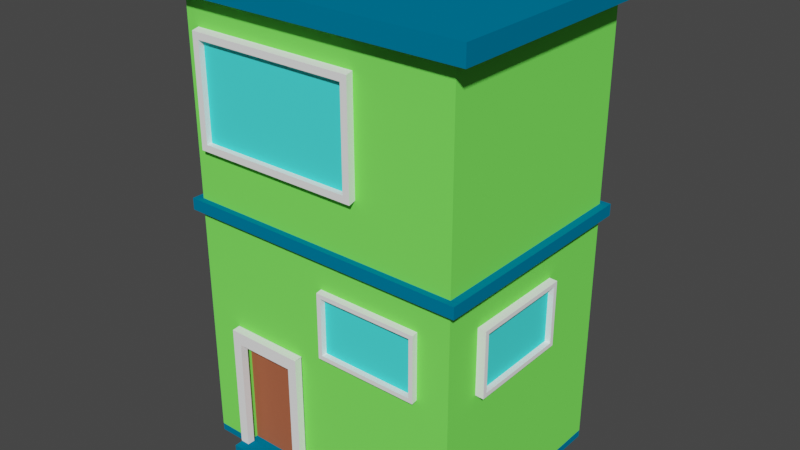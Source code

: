 # Source: buildingvgreen.blend  (saved by Blender 3.3.6; exported with 4.5.12 LTS)
import bpy
from mathutils import Matrix  # noqa: F401  (used for matrix-valued properties, if any)

bpy.ops.wm.read_factory_settings(use_empty=True)
scene = bpy.context.scene
scene.name = 'Scene'

# ---- collections
col_collection = bpy.data.collections.new('Collection'); scene.collection.children.link(col_collection)

# ---- materials (node trees are filled in below, after node groups)
mat_material = bpy.data.materials.new('Material')
mat_material.alpha_threshold = 0.0
mat_material.use_transparent_shadow = False
mat_material.roughness = 0.5
mat_material.line_color = (0.0, 0.0, 0.0, 1.0)
mat_building = bpy.data.materials.new('building')
mat_building.use_transparent_shadow = False
mat_building.diffuse_color = (0.2094, 1.0, 0.1156, 1.0)
mat_building.roughness = 0.6313
mat_window_sill = bpy.data.materials.new('window sill')
mat_window_sill.use_transparent_shadow = False
mat_window_sill.diffuse_color = (1.0, 1.0, 1.0, 1.0)
mat_window = bpy.data.materials.new('window')
mat_window.use_transparent_shadow = False
mat_window.diffuse_color = (0.07325, 0.9285, 0.8966, 1.0)
mat_foundation = bpy.data.materials.new('foundation')
mat_foundation.use_transparent_shadow = False
mat_foundation.diffuse_color = (0.0, 0.1814, 0.3299, 1.0)
mat_frame = bpy.data.materials.new('frame')
mat_frame.use_transparent_shadow = False
mat_frame.diffuse_color = (0.7447, 0.7712, 0.8, 1.0)
mat_door = bpy.data.materials.new('door')
mat_door.use_transparent_shadow = False
mat_door.diffuse_color = (0.4189, 0.1216, 0.06126, 1.0)
mat_handle = bpy.data.materials.new('handle')
mat_handle.use_transparent_shadow = False
mat_handle.diffuse_color = (0.5457, 0.4207, 0.01294, 1.0)
mat_handle.roughness = 0.1836

# ---- material node trees
mat_material.use_nodes = True; mat_material.node_tree.nodes.clear()
_N = mat_material.node_tree.nodes; _L = mat_material.node_tree.links
n0 = _N.new('ShaderNodeOutputMaterial'); n0.name = 'Material Output'; n0.location = (300, 300)
n1 = _N.new('ShaderNodeBsdfPrincipled'); n1.name = 'Principled BSDF'; n1.location = (10, 300)
n1.distribution = 'GGX'
n1.subsurface_method = 'RANDOM_WALK_SKIN'
n1.inputs[3].default_value = 1.45
n1.inputs[27].default_value = (0.0, 0.0, 0.0, 1.0)
n1.inputs[28].default_value = 1.0
_L.new(n1.outputs[0], n0.inputs[0])
n0.is_active_output = True
mat_frame.use_nodes = True; mat_frame.node_tree.nodes.clear()
_N = mat_frame.node_tree.nodes; _L = mat_frame.node_tree.links
n0 = _N.new('ShaderNodeBsdfPrincipled'); n0.name = 'Principled BSDF'; n0.location = (10, 300)
n0.distribution = 'GGX'
n0.subsurface_method = 'RANDOM_WALK_SKIN'
n0.inputs[0].default_value = (0.8, 0.453, 0.03305, 1.0)
n0.inputs[3].default_value = 1.45
n0.inputs[27].default_value = (0.0, 0.0, 0.0, 1.0)
n0.inputs[28].default_value = 1.0
n1 = _N.new('ShaderNodeOutputMaterial'); n1.name = 'Material Output'; n1.location = (300, 300)
_L.new(n0.outputs[0], n1.inputs[0])
n1.is_active_output = True

# ---- world
world_world = bpy.data.worlds.new('World'); scene.world = world_world
world_world.use_nodes = True; world_world.node_tree.nodes.clear()
_N = world_world.node_tree.nodes; _L = world_world.node_tree.links
n0 = _N.new('ShaderNodeOutputWorld'); n0.name = 'World Output'; n0.location = (300, 300)
n1 = _N.new('ShaderNodeBackground'); n1.name = 'Background'; n1.location = (10, 300)
n1.inputs[0].default_value = (0.05088, 0.05088, 0.05088, 1.0)
_L.new(n1.outputs[0], n0.inputs[0])
n0.is_active_output = True
world_world.color = (0.05088, 0.05088, 0.05088)
world_world.use_sun_shadow = False
world_world.sun_shadow_jitter_overblur = 0.0

# ---- meshes
me_cube = bpy.data.meshes.new('Cube')
me_cube.from_pydata([(9.814, 5.18, 21.12), (9.814, 5.18, -3.837), (9.814, -7.134, 21.12), (9.814, -7.134, -3.837), (-5.98, 5.18, 21.12), (-5.98, 5.18, -3.837), (-5.98, -7.134, 21.12), (-5.98, -7.134, -3.837), (-1.0, -1.0, 0.0), (1.0, -1.0, 0.0), (-1.0, 1.0, 0.0), (1.0, 1.0, 0.0), (0.2609, -7.134, -4.257), (-3.698, 5.18, -4.257), (-5.98, -7.134, -4.257), (-5.98, 5.18, -4.257), (9.814, 5.18, 10.29), (-5.98, -7.134, 10.29), (9.814, -7.134, 10.29), (-5.98, 5.18, 10.29), (9.814, 5.18, 9.632), (9.814, -7.134, 9.632), (-5.98, 5.18, 9.632), (-5.98, -7.134, 9.632), (-6.414, -7.472, 9.632), (-6.414, -7.472, 10.29), (-6.414, 5.519, 10.29), (10.25, 5.519, 10.29), (10.25, -7.472, 10.29), (10.25, 5.519, 9.632), (10.25, -7.472, 9.632), (-6.414, 5.519, 9.632), (10.89, -7.975, 21.12), (-7.058, -7.975, 21.12), (10.89, 6.021, 21.12), (-7.058, 6.021, 21.12), (10.89, -7.975, 22.16), (-7.058, -7.975, 22.16), (10.89, 6.021, 22.16), (-7.058, 6.021, 22.16), (10.89, -7.975, 22.16), (-7.058, -7.975, 22.16), (10.89, 6.021, 22.16), (-7.058, 6.021, 22.16), (9.295, 4.776, 22.16), (-5.461, 4.776, 22.16), (-5.461, -6.729, 22.16), (9.295, -6.729, 22.16), (-5.461, 4.776, 21.32), (9.295, 4.776, 21.32), (9.295, -6.729, 21.32), (-5.461, -6.729, 21.32), (-3.698, 5.18, -3.837), (-3.698, -7.134, 21.12), (-3.698, -7.134, -3.837), (-3.698, 5.18, 21.12), (-3.698, 5.18, 10.29), (-3.698, -7.134, 10.29), (-3.698, -7.134, 9.632), (-3.698, 5.18, 9.632), (-4.006, 5.519, 10.29), (-4.006, -7.472, 10.29), (-4.006, -7.472, 9.632), (-4.006, 5.519, 9.632), (-4.464, -7.975, 21.12), (-4.464, 6.021, 21.12), (-4.464, -7.975, 22.16), (-4.464, 6.021, 22.16), (-4.464, -7.975, 22.16), (-4.464, 6.021, 22.16), (-3.329, 4.776, 22.16), (-3.329, -6.729, 22.16), (-3.329, 4.776, 21.32), (-3.329, -6.729, 21.32), (0.2609, -7.134, -3.837), (0.2609, 5.18, 21.12), (0.2609, 5.18, 10.29), (0.2609, 5.18, 9.632), (0.1699, 5.519, 10.29), (0.1699, 5.519, 9.632), (0.03479, 6.021, 21.12), (0.03479, 6.021, 22.16), (0.03479, 6.021, 22.16), (0.3698, 4.776, 22.16), (0.3698, 4.776, 21.32), (0.2609, 5.18, -3.837), (0.2609, -7.134, 21.12), (0.2609, -7.134, 10.29), (0.2609, -7.134, 9.632), (0.1699, -7.472, 10.29), (0.1699, -7.472, 9.632), (0.03479, -7.975, 21.12), (0.03479, -7.975, 22.16), (0.03479, -7.975, 22.16), (0.3698, -6.729, 22.16), (0.3698, -6.729, 21.32), (9.814, 5.18, 2.768), (9.814, -7.134, 2.768), (-5.98, 5.18, 2.768), (-5.98, -7.134, 2.768), (-3.698, 5.18, 2.768), (-3.698, -7.134, 2.768), (0.2609, -7.134, 2.768), (0.2609, 5.18, 2.768), (-3.698, -6.701, 2.768), (-3.698, -6.701, -3.837), (0.2609, -6.701, -3.837), (0.2609, -6.701, 2.768), (-3.992, -7.166, -3.79), (0.5555, -7.166, -3.79), (-3.992, -7.166, 3.447), (0.5555, -7.166, 3.447), (-3.992, -6.669, 3.447), (-3.992, -6.669, -4.141), (0.5555, -6.669, -4.141), (0.5555, -6.669, 3.447), (-3.992, -7.6, 3.416), (-3.992, -7.6, -3.79), (0.5555, -7.6, 3.416), (0.5555, -7.6, -3.79), (-3.992, -6.235, 3.416), (-3.992, -6.235, -4.172), (0.5555, -6.235, 3.416), (0.5555, -6.235, -4.172), (9.814, -7.134, -4.257), (9.814, 5.18, -4.257), (0.2609, 5.18, -4.257), (-3.698, -7.134, -4.257), (-3.968, -7.134, -3.808), (0.5316, -7.134, -3.808), (-3.968, -7.134, -4.286), (0.5316, -7.134, -4.286), (-3.452, -7.166, 2.721), (-3.452, -7.166, -3.79), (0.01486, -7.166, 2.721), (0.01486, -7.166, -3.79), (-3.452, -7.6, 2.697), (-3.452, -7.6, -3.79), (0.01486, -7.6, 2.697), (0.01486, -7.6, -3.79), (0.01486, -6.235, 2.697), (-3.452, -6.235, 2.697), (-3.968, -8.093, -3.808), (0.5316, -8.093, -3.808), (-3.968, -8.093, -4.286), (0.5316, -8.093, -4.286), (-0.5138, -6.956, -0.319), (-0.5807, -6.549, -0.2895), (-0.5568, -6.952, -0.4714), (-0.6236, -6.545, -0.4419), (-0.4809, -6.93, -0.6086), (-0.5477, -6.523, -0.5791), (-0.3306, -6.902, -0.6502), (-0.3975, -6.495, -0.6207), (-0.194, -6.885, -0.5719), (-0.2609, -6.478, -0.5424), (-0.1511, -6.889, -0.4195), (-0.2179, -6.482, -0.39), (-0.227, -6.912, -0.2824), (-0.2938, -6.504, -0.2529), (-0.3772, -6.939, -0.2407), (-0.4441, -6.532, -0.2112), (2.123, -7.487, 4.219), (8.019, -7.487, 4.219), (2.123, -7.487, 7.916), (8.019, -7.487, 7.916), (2.358, -7.487, 4.454), (7.784, -7.487, 4.454), (7.784, -7.487, 7.681), (2.358, -7.487, 7.681), (2.358, -6.732, 7.681), (2.358, -6.732, 4.454), (7.784, -6.732, 4.454), (7.784, -6.732, 7.681), (2.084, -6.873, 4.281), (7.98, -6.873, 4.281), (2.084, -6.873, 7.979), (7.98, -6.873, 7.979), (2.162, -7.173, 4.293), (7.948, -7.173, 4.293), (2.162, -7.173, 7.678), (7.948, -7.173, 7.678), (10.26, -5.021, 4.168), (10.23, 0.8759, 4.168), (10.26, -5.021, 7.865), (10.23, 0.8759, 7.865), (10.26, -4.785, 4.403), (10.23, 0.6408, 4.403), (10.23, 0.6408, 7.63), (10.26, -4.785, 7.63), (9.506, -4.79, 7.63), (9.506, -4.79, 4.403), (9.475, 0.6364, 4.403), (9.475, 0.6364, 7.63), (9.649, -5.063, 4.23), (9.615, 0.8329, 4.23), (9.649, -5.063, 7.927), (9.615, 0.8329, 7.927), (9.949, -4.984, 4.242), (9.915, 0.8024, 4.242), (9.949, -4.984, 7.627), (9.915, 0.8024, 7.627), (-5.203, -7.575, 13.29), (4.461, -7.575, 13.29), (-5.203, -7.575, 19.33), (4.461, -7.575, 19.33), (-4.817, -7.575, 13.67), (4.076, -7.575, 13.67), (4.076, -7.575, 18.95), (-4.817, -7.575, 18.95), (-4.817, -6.821, 18.95), (-4.817, -6.821, 13.67), (4.076, -6.821, 13.67), (4.076, -6.821, 18.95), (-5.267, -6.961, 13.39), (4.396, -6.961, 13.39), (-5.267, -6.961, 19.43), (4.396, -6.961, 19.43), (-5.14, -7.262, 13.41), (4.343, -7.262, 13.41), (-5.14, -7.262, 18.94), (4.343, -7.262, 18.94)], [], [(55, 4, 35, 65), (57, 53, 6, 17), (17, 6, 4, 19), (54, 7, 14, 127), (16, 0, 2, 18), (76, 75, 0, 16), (8, 9, 11, 10), (126, 125, 124, 12), (59, 22, 31, 63), (17, 19, 26, 25), (88, 21, 30, 90), (21, 20, 29, 30), (101, 58, 23, 99), (99, 23, 22, 98), (96, 20, 21, 97), (103, 77, 20, 96), (79, 78, 27, 29), (29, 27, 28, 30), (24, 25, 26, 31), (62, 61, 25, 24), (76, 16, 27, 78), (22, 23, 24, 31), (57, 17, 25, 61), (16, 18, 28, 27), (65, 35, 43, 67), (86, 2, 32, 91), (4, 6, 33, 35), (2, 0, 34, 32), (94, 47, 50, 95), (32, 34, 42, 40), (35, 33, 41, 43), (91, 32, 40, 92), (68, 37, 41, 66), (38, 36, 40, 42), (37, 39, 43, 41), (82, 38, 42, 81), (69, 39, 45, 70), (39, 37, 46, 45), (93, 36, 47, 94), (36, 38, 44, 47), (72, 48, 51, 73), (47, 44, 49, 50), (45, 46, 51, 48), (70, 45, 48, 72), (83, 70, 72, 84), (84, 72, 73, 95), (37, 68, 71, 46), (82, 69, 70, 83), (39, 69, 67, 43), (93, 68, 66, 92), (33, 64, 66, 41), (46, 71, 73, 51), (6, 53, 64, 33), (80, 65, 67, 81), (87, 57, 61, 89), (19, 56, 60, 26), (90, 89, 61, 62), (31, 26, 60, 63), (98, 22, 59, 100), (102, 88, 58, 101), (23, 58, 62, 24), (77, 59, 63, 79), (19, 4, 55, 56), (3, 74, 12, 124), (87, 86, 53, 57), (75, 55, 65, 80), (0, 75, 80, 34), (18, 2, 86, 87), (20, 77, 79, 29), (97, 21, 88, 102), (30, 28, 89, 90), (18, 87, 89, 28), (34, 80, 81, 42), (36, 93, 92, 40), (38, 82, 83, 44), (49, 84, 95, 50), (44, 83, 84, 49), (68, 93, 94, 71), (69, 82, 81, 67), (64, 91, 92, 66), (71, 94, 95, 73), (53, 86, 91, 64), (56, 76, 78, 60), (63, 60, 78, 79), (100, 59, 77, 103), (58, 88, 90, 62), (56, 55, 75, 76), (5, 52, 13, 15), (52, 100, 103, 85), (3, 97, 102, 74), (101, 54, 105, 104), (5, 98, 100, 52), (85, 103, 96, 1), (1, 96, 97, 3), (7, 99, 98, 5), (54, 101, 99, 7), (106, 107, 104, 105), (54, 74, 106, 105), (74, 102, 107, 106), (102, 101, 104, 107), (110, 112, 113, 108), (109, 114, 115, 111), (111, 115, 112, 110), (116, 117, 121, 120), (119, 118, 122, 123), (118, 116, 136, 138), (120, 122, 140, 141), (112, 115, 122, 120), (113, 112, 120, 121), (111, 118, 138, 134), (114, 109, 119, 123), (108, 113, 121, 117), (115, 114, 123, 122), (111, 110, 116, 118), (15, 13, 127, 14), (13, 126, 12, 127), (85, 1, 125, 126), (54, 127, 130, 128), (52, 85, 126, 13), (7, 5, 15, 14), (1, 3, 124, 125), (128, 130, 144, 142), (74, 54, 128, 129), (127, 12, 131, 130), (12, 74, 129, 131), (138, 136, 141, 140), (132, 133, 137, 136), (135, 134, 138, 139), (122, 118, 138, 140), (119, 109, 135, 139), (108, 117, 137, 133), (117, 116, 136, 137), (116, 120, 141, 136), (110, 108, 133, 132), (116, 110, 132, 136), (118, 119, 139, 138), (109, 111, 134, 135), (143, 142, 144, 145), (130, 131, 145, 144), (131, 129, 143, 145), (129, 128, 142, 143), (146, 147, 149, 148), (148, 149, 151, 150), (150, 151, 153, 152), (152, 153, 155, 154), (154, 155, 157, 156), (156, 157, 159, 158), (149, 147, 161, 159, 157, 155, 153, 151), (158, 159, 161, 160), (160, 161, 147, 146), (146, 148, 150, 152, 154, 156, 158, 160), (167, 168, 173, 172), (162, 163, 167, 166), (163, 165, 168, 167), (165, 164, 169, 168), (164, 162, 166, 169), (171, 172, 173, 170), (169, 166, 171, 170), (168, 169, 170, 173), (166, 167, 172, 171), (163, 162, 174, 175), (162, 164, 176, 174), (164, 165, 177, 176), (165, 163, 175, 177), (178, 179, 181, 180), (187, 188, 193, 192), (182, 183, 187, 186), (183, 185, 188, 187), (185, 184, 189, 188), (184, 182, 186, 189), (191, 192, 193, 190), (189, 186, 191, 190), (188, 189, 190, 193), (186, 187, 192, 191), (183, 182, 194, 195), (182, 184, 196, 194), (184, 185, 197, 196), (185, 183, 195, 197), (198, 199, 201, 200), (207, 208, 213, 212), (202, 203, 207, 206), (203, 205, 208, 207), (205, 204, 209, 208), (204, 202, 206, 209), (211, 212, 213, 210), (209, 206, 211, 210), (208, 209, 210, 213), (206, 207, 212, 211), (203, 202, 214, 215), (202, 204, 216, 214), (204, 205, 217, 216), (205, 203, 215, 217), (218, 219, 221, 220)])
me_cube.polygons.foreach_set('material_index', [4, 1, 1, 4, 1, 1, 0, 4, 4, 4, 4, 4, 1, 1, 1, 1, 4, 4, 4, 4, 4, 4, 4, 4, 4, 4, 4, 4, 4, 4, 4, 4, 4, 4, 4, 4, 4, 4, 4, 4, 4, 4, 4, 4, 4, 4, 4, 4, 4, 4, 4, 4, 4, 4, 4, 4, 4, 4, 1, 1, 4, 4, 1, 4, 1, 4, 4, 1, 4, 1, 4, 4, 4, 4, 4, 4, 4, 4, 4, 4, 4, 4, 4, 4, 1, 4, 1, 4, 1, 1, 1, 1, 1, 1, 1, 1, 6, 4, 4, 1, 0, 0, 0, 2, 2, 2, 0, 0, 0, 2, 2, 2, 0, 2, 1, 4, 4, 4, 4, 4, 4, 4, 4, 4, 4, 2, 2, 2, 2, 2, 2, 2, 2, 0, 2, 2, 0, 4, 1, 4, 4, 7, 7, 7, 7, 7, 7, 0, 7, 7, 7, 2, 2, 2, 2, 2, 2, 2, 2, 2, 2, 2, 2, 2, 3, 2, 2, 2, 2, 2, 2, 2, 2, 2, 2, 2, 2, 2, 3, 2, 2, 2, 2, 2, 2, 2, 2, 2, 2, 2, 2, 2, 3])
_uv = me_cube.uv_layers.new(name='UVMap')
_uv.uv.foreach_set('vector', [0.625, 0.2861, 0.625, 0.25, 0.625, 0.25, 0.625, 0.2861, 0.5165, 0.9639, 0.625, 0.9639, 0.625, 1.0, 0.5165, 1.0, 0.5165, 0.0, 0.625, 0.0, 0.625, 0.25, 0.5165, 0.25, 0.375, 0.9639, 0.375, 1.0, 0.375, 1.0, 0.375, 0.9639, 0.5165, 0.5, 0.625, 0.5, 0.625, 0.75, 0.5165, 0.75, 0.5165, 0.3488, 0.625, 0.3488, 0.625, 0.5, 0.5165, 0.5, 0.0, 0.0, 1.0, 0.0, 1.0, 1.0, 0.0, 1.0, 0.2238, 0.5, 0.375, 0.5, 0.375, 0.75, 0.2238, 0.75, 0.5099, 0.2861, 0.5099, 0.25, 0.5099, 0.25, 0.5099, 0.2861, 0.5165, 0.0, 0.5165, 0.25, 0.5165, 0.25, 0.5165, 0.0, 0.5099, 0.9012, 0.5099, 0.75, 0.5099, 0.75, 0.5099, 0.9012, 0.5099, 0.75, 0.5099, 0.5, 0.5099, 0.5, 0.5099, 0.75, 0.4412, 0.9639, 0.5099, 0.9639, 0.5099, 1.0, 0.4412, 1.0, 0.4412, 0.0, 0.5099, 0.0, 0.5099, 0.25, 0.4412, 0.25, 0.4412, 0.5, 0.5099, 0.5, 0.5099, 0.75, 0.4412, 0.75, 0.4412, 0.3488, 0.5099, 0.3488, 0.5099, 0.5, 0.4412, 0.5, 0.5099, 0.3488, 0.5165, 0.3488, 0.5165, 0.5, 0.5099, 0.5, 0.5099, 0.5, 0.5165, 0.5, 0.5165, 0.75, 0.5099, 0.75, 0.5099, 0.0, 0.5165, 0.0, 0.5165, 0.25, 0.5099, 0.25, 0.5099, 0.9639, 0.5165, 0.9639, 0.5165, 1.0, 0.5099, 1.0, 0.5165, 0.3488, 0.5165, 0.5, 0.5165, 0.5, 0.5165, 0.3488, 0.5099, 0.25, 0.5099, 0.0, 0.5099, 0.0, 0.5099, 0.25, 0.5165, 0.9639, 0.5165, 1.0, 0.5165, 1.0, 0.5165, 0.9639, 0.5165, 0.5, 0.5165, 0.75, 0.5165, 0.75, 0.5165, 0.5, 0.625, 0.2861, 0.625, 0.25, 0.625, 0.25, 0.625, 0.2861, 0.625, 0.9012, 0.625, 0.75, 0.625, 0.75, 0.625, 0.9012, 0.625, 0.25, 0.625, 0.0, 0.625, 0.0, 0.625, 0.25, 0.625, 0.75, 0.625, 0.5, 0.625, 0.5, 0.625, 0.75, 0.7716, 0.7278, 0.6472, 0.7278, 0.6472, 0.7278, 0.7716, 0.7278, 0.625, 0.75, 0.625, 0.5, 0.625, 0.5, 0.625, 0.75, 0.625, 0.25, 0.625, 0.0, 0.625, 0.0, 0.625, 0.25, 0.625, 0.9012, 0.625, 0.75, 0.625, 0.75, 0.625, 0.9012, 0.8389, 0.75, 0.875, 0.75, 0.875, 0.75, 0.8389, 0.75, 0.625, 0.5, 0.625, 0.75, 0.625, 0.75, 0.625, 0.5, 0.875, 0.75, 0.875, 0.5, 0.875, 0.5, 0.875, 0.75, 0.7762, 0.5, 0.625, 0.5, 0.625, 0.5, 0.7762, 0.5, 0.8389, 0.5, 0.875, 0.5, 0.8528, 0.5222, 0.8231, 0.5222, 0.875, 0.5, 0.875, 0.75, 0.8528, 0.7278, 0.8528, 0.5222, 0.7762, 0.75, 0.625, 0.75, 0.6472, 0.7278, 0.7716, 0.7278, 0.625, 0.75, 0.625, 0.5, 0.6472, 0.5222, 0.6472, 0.7278, 0.8231, 0.5222, 0.8528, 0.5222, 0.8528, 0.7278, 0.8231, 0.7278, 0.6472, 0.7278, 0.6472, 0.5222, 0.6472, 0.5222, 0.6472, 0.7278, 0.8528, 0.5222, 0.8528, 0.7278, 0.8528, 0.7278, 0.8528, 0.5222, 0.8231, 0.5222, 0.8528, 0.5222, 0.8528, 0.5222, 0.8231, 0.5222, 0.7716, 0.5222, 0.8231, 0.5222, 0.8231, 0.5222, 0.7716, 0.5222, 0.7716, 0.5222, 0.8231, 0.5222, 0.8231, 0.7278, 0.7716, 0.7278, 0.875, 0.75, 0.8389, 0.75, 0.8231, 0.7278, 0.8528, 0.7278, 0.7762, 0.5, 0.8389, 0.5, 0.8231, 0.5222, 0.7716, 0.5222, 0.875, 0.5, 0.8389, 0.5, 0.8389, 0.5, 0.875, 0.5, 0.7762, 0.75, 0.8389, 0.75, 0.8389, 0.75, 0.7762, 0.75, 0.625, 1.0, 0.625, 0.9639, 0.625, 0.9639, 0.625, 1.0, 0.8528, 0.7278, 0.8231, 0.7278, 0.8231, 0.7278, 0.8528, 0.7278, 0.625, 1.0, 0.625, 0.9639, 0.625, 0.9639, 0.625, 1.0, 0.625, 0.3488, 0.625, 0.2861, 0.625, 0.2861, 0.625, 0.3488, 0.5165, 0.9012, 0.5165, 0.9639, 0.5165, 0.9639, 0.5165, 0.9012, 0.5165, 0.25, 0.5165, 0.2861, 0.5165, 0.2861, 0.5165, 0.25, 0.5099, 0.9012, 0.5165, 0.9012, 0.5165, 0.9639, 0.5099, 0.9639, 0.5099, 0.25, 0.5165, 0.25, 0.5165, 0.2861, 0.5099, 0.2861, 0.4412, 0.25, 0.5099, 0.25, 0.5099, 0.2861, 0.4412, 0.2861, 0.4412, 0.9012, 0.5099, 0.9012, 0.5099, 0.9639, 0.4412, 0.9639, 0.5099, 1.0, 0.5099, 0.9639, 0.5099, 0.9639, 0.5099, 1.0, 0.5099, 0.3488, 0.5099, 0.2861, 0.5099, 0.2861, 0.5099, 0.3488, 0.5165, 0.25, 0.625, 0.25, 0.625, 0.2861, 0.5165, 0.2861, 0.375, 0.75, 0.375, 0.9012, 0.375, 0.9012, 0.375, 0.75, 0.5165, 0.9012, 0.625, 0.9012, 0.625, 0.9639, 0.5165, 0.9639, 0.625, 0.3488, 0.625, 0.2861, 0.625, 0.2861, 0.625, 0.3488, 0.625, 0.5, 0.625, 0.3488, 0.625, 0.3488, 0.625, 0.5, 0.5165, 0.75, 0.625, 0.75, 0.625, 0.9012, 0.5165, 0.9012, 0.5099, 0.5, 0.5099, 0.3488, 0.5099, 0.3488, 0.5099, 0.5, 0.4412, 0.75, 0.5099, 0.75, 0.5099, 0.9012, 0.4412, 0.9012, 0.5099, 0.75, 0.5165, 0.75, 0.5165, 0.9012, 0.5099, 0.9012, 0.5165, 0.75, 0.5165, 0.9012, 0.5165, 0.9012, 0.5165, 0.75, 0.625, 0.5, 0.625, 0.3488, 0.625, 0.3488, 0.625, 0.5, 0.625, 0.75, 0.7762, 0.75, 0.7762, 0.75, 0.625, 0.75, 0.625, 0.5, 0.7762, 0.5, 0.7716, 0.5222, 0.6472, 0.5222, 0.6472, 0.5222, 0.7716, 0.5222, 0.7716, 0.7278, 0.6472, 0.7278, 0.6472, 0.5222, 0.7716, 0.5222, 0.7716, 0.5222, 0.6472, 0.5222, 0.8389, 0.75, 0.7762, 0.75, 0.7716, 0.7278, 0.8231, 0.7278, 0.8389, 0.5, 0.7762, 0.5, 0.7762, 0.5, 0.8389, 0.5, 0.625, 0.9639, 0.625, 0.9012, 0.625, 0.9012, 0.625, 0.9639, 0.8231, 0.7278, 0.7716, 0.7278, 0.7716, 0.7278, 0.8231, 0.7278, 0.625, 0.9639, 0.625, 0.9012, 0.625, 0.9012, 0.625, 0.9639, 0.5165, 0.2861, 0.5165, 0.3488, 0.5165, 0.3488, 0.5165, 0.2861, 0.5099, 0.2861, 0.5165, 0.2861, 0.5165, 0.3488, 0.5099, 0.3488, 0.4412, 0.2861, 0.5099, 0.2861, 0.5099, 0.3488, 0.4412, 0.3488, 0.5099, 0.9639, 0.5099, 0.9012, 0.5099, 0.9012, 0.5099, 0.9639, 0.5165, 0.2861, 0.625, 0.2861, 0.625, 0.3488, 0.5165, 0.3488, 0.375, 0.25, 0.375, 0.2861, 0.375, 0.2861, 0.375, 0.25, 0.375, 0.2861, 0.4412, 0.2861, 0.4412, 0.3488, 0.375, 0.3488, 0.375, 0.75, 0.4412, 0.75, 0.4412, 0.9012, 0.375, 0.9012, 0.4412, 0.9639, 0.375, 0.9639, 0.375, 0.9639, 0.4412, 0.9639, 0.375, 0.25, 0.4412, 0.25, 0.4412, 0.2861, 0.375, 0.2861, 0.375, 0.3488, 0.4412, 0.3488, 0.4412, 0.5, 0.375, 0.5, 0.375, 0.5, 0.4412, 0.5, 0.4412, 0.75, 0.375, 0.75, 0.375, 0.0, 0.4412, 0.0, 0.4412, 0.25, 0.375, 0.25, 0.375, 0.9639, 0.4412, 0.9639, 0.4412, 1.0, 0.375, 1.0, 0.375, 0.9012, 0.4412, 0.9012, 0.4412, 0.9639, 0.375, 0.9639, 0.1611, 0.75, 0.2238, 0.75, 0.2238, 0.75, 0.1611, 0.75, 0.375, 0.9012, 0.4412, 0.9012, 0.4412, 0.9012, 0.375, 0.9012, 0.4412, 0.9012, 0.4412, 0.9639, 0.4412, 0.9639, 0.4412, 0.9012, 0.4412, 0.9639, 0.4412, 0.9639, 0.375, 0.9639, 0.375, 0.9639, 0.375, 0.9012, 0.375, 0.9012, 0.4412, 0.9012, 0.4412, 0.9012, 0.4412, 0.9012, 0.4412, 0.9012, 0.4412, 0.9639, 0.4412, 0.9639, 0.4412, 0.9639, 0.375, 0.9639, 0.375, 0.9639, 0.4412, 0.9639, 0.375, 0.9012, 0.4412, 0.9012, 0.4412, 0.9012, 0.375, 0.9012, 0.4412, 0.9012, 0.4412, 0.9639, 0.4412, 0.9639, 0.4412, 0.9012, 0.4412, 0.9639, 0.4412, 0.9012, 0.4412, 0.9012, 0.4412, 0.9639, 0.4412, 0.9639, 0.4412, 0.9012, 0.4412, 0.9012, 0.4412, 0.9639, 0.375, 0.9639, 0.4412, 0.9639, 0.4412, 0.9639, 0.375, 0.9639, 0.4412, 0.9012, 0.4412, 0.9012, 0.4412, 0.9012, 0.4412, 0.9012, 0.375, 0.9012, 0.375, 0.9012, 0.375, 0.9012, 0.375, 0.9012, 0.375, 0.9639, 0.375, 0.9639, 0.375, 0.9639, 0.375, 0.9639, 0.4412, 0.9012, 0.375, 0.9012, 0.375, 0.9012, 0.4412, 0.9012, 0.4412, 0.9012, 0.4412, 0.9639, 0.4412, 0.9639, 0.4412, 0.9012, 0.125, 0.5, 0.1611, 0.5, 0.1611, 0.75, 0.125, 0.75, 0.1611, 0.5, 0.2238, 0.5, 0.2238, 0.75, 0.1611, 0.75, 0.375, 0.3488, 0.375, 0.5, 0.375, 0.5, 0.375, 0.3488, 0.375, 0.9639, 0.375, 0.9639, 0.375, 0.9639, 0.375, 0.9639, 0.375, 0.2861, 0.375, 0.3488, 0.375, 0.3488, 0.375, 0.2861, 0.375, 0.0, 0.375, 0.25, 0.375, 0.25, 0.375, 0.0, 0.375, 0.5, 0.375, 0.75, 0.375, 0.75, 0.375, 0.5, 0.375, 0.9639, 0.375, 0.9639, 0.375, 0.9639, 0.375, 0.9639, 0.2238, 0.75, 0.1611, 0.75, 0.1611, 0.75, 0.2238, 0.75, 0.1611, 0.75, 0.2238, 0.75, 0.2238, 0.75, 0.1611, 0.75, 0.375, 0.9012, 0.375, 0.9012, 0.375, 0.9012, 0.375, 0.9012, 0.4412, 0.9012, 0.4412, 0.9639, 0.4412, 0.9639, 0.4412, 0.9012, 0.4412, 0.9639, 0.375, 0.9639, 0.375, 0.9639, 0.4412, 0.9639, 0.375, 0.9012, 0.4412, 0.9012, 0.4412, 0.9012, 0.375, 0.9012, 0.4412, 0.9012, 0.4412, 0.9012, 0.4412, 0.9012, 0.4412, 0.9012, 0.375, 0.9012, 0.375, 0.9012, 0.375, 0.9012, 0.375, 0.9012, 0.375, 0.9639, 0.375, 0.9639, 0.375, 0.9639, 0.375, 0.9639, 0.375, 0.9639, 0.4412, 0.9639, 0.4412, 0.9639, 0.375, 0.9639, 0.4412, 0.9639, 0.4412, 0.9639, 0.4412, 0.9639, 0.4412, 0.9639, 0.4412, 0.9639, 0.375, 0.9639, 0.375, 0.9639, 0.4412, 0.9639, 0.4412, 0.9639, 0.4412, 0.9639, 0.4412, 0.9639, 0.4412, 0.9639, 0.4412, 0.9012, 0.375, 0.9012, 0.375, 0.9012, 0.4412, 0.9012, 0.375, 0.9012, 0.4412, 0.9012, 0.4412, 0.9012, 0.375, 0.9012, 0.2238, 0.75, 0.1611, 0.75, 0.1611, 0.75, 0.2238, 0.75, 0.1611, 0.75, 0.2238, 0.75, 0.2238, 0.75, 0.1611, 0.75, 0.375, 0.9012, 0.375, 0.9012, 0.375, 0.9012, 0.375, 0.9012, 0.2238, 0.75, 0.1611, 0.75, 0.1611, 0.75, 0.2238, 0.75, 1.0, 0.5, 1.0, 1.0, 0.875, 1.0, 0.875, 0.5, 0.875, 0.5, 0.875, 1.0, 0.75, 1.0, 0.75, 0.5, 0.75, 0.5, 0.75, 1.0, 0.625, 1.0, 0.625, 0.5, 0.625, 0.5, 0.625, 1.0, 0.5, 1.0, 0.5, 0.5, 0.5, 0.5, 0.5, 1.0, 0.375, 1.0, 0.375, 0.5, 0.375, 0.5, 0.375, 1.0, 0.25, 1.0, 0.25, 0.5, 0.4197, 0.4197, 0.25, 0.49, 0.08029, 0.4197, 0.01, 0.25, 0.08029, 0.08029, 0.25, 0.01, 0.4197, 0.08029, 0.49, 0.25, 0.25, 0.5, 0.25, 1.0, 0.125, 1.0, 0.125, 0.5, 0.125, 0.5, 0.125, 1.0, 0.0, 1.0, 0.0, 0.5, 0.75, 0.49, 0.9197, 0.4197, 0.99, 0.25, 0.9197, 0.08029, 0.75, 0.01, 0.5803, 0.08029, 0.51, 0.25, 0.5803, 0.4197, 0.9601, 0.0636, 0.9601, 0.9364, 0.9601, 0.9364, 0.9601, 0.0636, 0.0, 0.0, 1.0, 0.0, 0.9601, 0.0636, 0.03988, 0.0636, 1.0, 0.0, 1.0, 1.0, 0.9601, 0.9364, 0.9601, 0.0636, 1.0, 1.0, 0.0, 1.0, 0.03988, 0.9364, 0.9601, 0.9364, 0.0, 1.0, 0.0, 0.0, 0.03988, 0.0636, 0.03988, 0.9364, 0.03988, 0.0636, 0.9601, 0.0636, 0.9601, 0.9364, 0.03988, 0.9364, 0.03988, 0.9364, 0.03988, 0.0636, 0.03988, 0.0636, 0.03988, 0.9364, 0.9601, 0.9364, 0.03988, 0.9364, 0.03988, 0.9364, 0.9601, 0.9364, 0.03988, 0.0636, 0.9601, 0.0636, 0.9601, 0.0636, 0.03988, 0.0636, 1.0, 0.0, 0.0, 0.0, 0.0, 0.0, 1.0, 0.0, 0.0, 0.0, 0.0, 1.0, 0.0, 1.0, 0.0, 0.0, 0.0, 1.0, 1.0, 1.0, 1.0, 1.0, 0.0, 1.0, 1.0, 1.0, 1.0, 0.0, 1.0, 0.0, 1.0, 1.0, 0.0, 0.0, 1.0, 0.0, 1.0, 1.0, 0.0, 1.0, 0.9601, 0.0636, 0.9601, 0.9364, 0.9601, 0.9364, 0.9601, 0.0636, 0.0, 0.0, 1.0, 0.0, 0.9601, 0.0636, 0.03988, 0.0636, 1.0, 0.0, 1.0, 1.0, 0.9601, 0.9364, 0.9601, 0.0636, 1.0, 1.0, 0.0, 1.0, 0.03988, 0.9364, 0.9601, 0.9364, 0.0, 1.0, 0.0, 0.0, 0.03988, 0.0636, 0.03988, 0.9364, 0.03988, 0.0636, 0.9601, 0.0636, 0.9601, 0.9364, 0.03988, 0.9364, 0.03988, 0.9364, 0.03988, 0.0636, 0.03988, 0.0636, 0.03988, 0.9364, 0.9601, 0.9364, 0.03988, 0.9364, 0.03988, 0.9364, 0.9601, 0.9364, 0.03988, 0.0636, 0.9601, 0.0636, 0.9601, 0.0636, 0.03988, 0.0636, 1.0, 0.0, 0.0, 0.0, 0.0, 0.0, 1.0, 0.0, 0.0, 0.0, 0.0, 1.0, 0.0, 1.0, 0.0, 0.0, 0.0, 1.0, 1.0, 1.0, 1.0, 1.0, 0.0, 1.0, 1.0, 1.0, 1.0, 0.0, 1.0, 0.0, 1.0, 1.0, 0.0, 0.0, 1.0, 0.0, 1.0, 1.0, 0.0, 1.0, 0.9601, 0.0636, 0.9601, 0.9364, 0.9601, 0.9364, 0.9601, 0.0636, 0.0, 0.0, 1.0, 0.0, 0.9601, 0.0636, 0.03988, 0.0636, 1.0, 0.0, 1.0, 1.0, 0.9601, 0.9364, 0.9601, 0.0636, 1.0, 1.0, 0.0, 1.0, 0.03988, 0.9364, 0.9601, 0.9364, 0.0, 1.0, 0.0, 0.0, 0.03988, 0.0636, 0.03988, 0.9364, 0.03988, 0.0636, 0.9601, 0.0636, 0.9601, 0.9364, 0.03988, 0.9364, 0.03988, 0.9364, 0.03988, 0.0636, 0.03988, 0.0636, 0.03988, 0.9364, 0.9601, 0.9364, 0.03988, 0.9364, 0.03988, 0.9364, 0.9601, 0.9364, 0.03988, 0.0636, 0.9601, 0.0636, 0.9601, 0.0636, 0.03988, 0.0636, 1.0, 0.0, 0.0, 0.0, 0.0, 0.0, 1.0, 0.0, 0.0, 0.0, 0.0, 1.0, 0.0, 1.0, 0.0, 0.0, 0.0, 1.0, 1.0, 1.0, 1.0, 1.0, 0.0, 1.0, 1.0, 1.0, 1.0, 0.0, 1.0, 0.0, 1.0, 1.0, 0.0, 0.0, 1.0, 0.0, 1.0, 1.0, 0.0, 1.0])
me_cube.materials.append(mat_material)
me_cube.materials.append(mat_building)
me_cube.materials.append(mat_window_sill)
me_cube.materials.append(mat_window)
me_cube.materials.append(mat_foundation)
me_cube.materials.append(mat_frame)
me_cube.materials.append(mat_door)
me_cube.materials.append(mat_handle)
me_cube.use_mirror_vertex_groups = False
me_cube.update()

# ---- objects
ob_cube = bpy.data.objects.new('Cube', me_cube)

# ---- transforms, parenting, visibility, modifiers, constraints
ob_cube.location = (0.0, 0.0, 0.0)
ob_cube.lock_rotations_4d = False
ob_cube.empty_display_type = 'ARROWS'
ob_cube.lineart.crease_threshold = 0.0

# ---- collection membership
col_collection.objects.link(ob_cube)

# ---- scene / render settings (as saved in the file)
scene.frame_start = 1; scene.frame_end = 250; scene.frame_set(1)
scene.render.engine = 'BLENDER_EEVEE_NEXT'
scene.cycles.sampling_pattern = 'TABULATED_SOBOL'
scene.cycles.use_light_tree = False
scene.view_settings.view_transform = 'Filmic'
bpy.context.view_layer.update()

# ---- added for rendering (the .blend has no active camera and no usable light): camera, sun
cam_auto = bpy.data.cameras.new('AutoCamera')
cam_auto.lens = 50.0
cam_auto.sensor_width = 36.0
cam_auto.clip_end = 1000.0
ob_auto_camera = bpy.data.objects.new('AutoCamera', cam_auto)
scene.collection.objects.link(ob_auto_camera)
ob_auto_camera.location = (34.2457, -39.8301, 34.8011)
ob_auto_camera.rotation_euler = (1.09748, -7.21219e-08, 0.694738)
scene.camera = ob_auto_camera
light_auto_sun = bpy.data.lights.new('AutoSun', 'SUN')
light_auto_sun.energy = 3.0
light_auto_sun.angle = 0.0523599
ob_auto_sun = bpy.data.objects.new('AutoSun', light_auto_sun)
scene.collection.objects.link(ob_auto_sun)
ob_auto_sun.rotation_euler = (0.872665, 0.174533, 0.523599)
bpy.context.view_layer.update()
